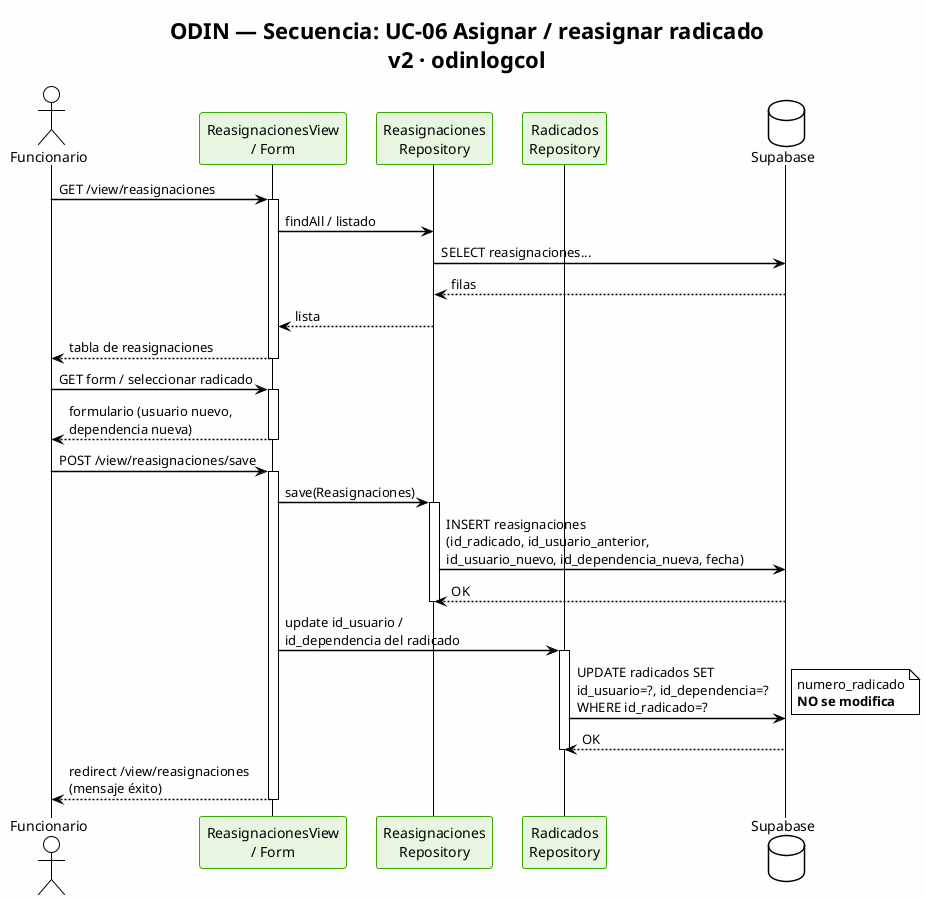

The diagram above was rendered by PlantUML. Its source (embedded in the PNG):
@startuml ODIN_Secuencia_Reasignacion
!theme plain
skinparam backgroundColor #FEFEFE
skinparam defaultFontName Arial
skinparam sequenceArrowThickness 1.5
skinparam participantBorderColor #39A900
skinparam participantBackgroundColor #E8F5E0
title ODIN — Secuencia: UC-06 Asignar / reasignar radicado\nv2 · odinlogcol

actor "Funcionario" as F
participant "ReasignacionesView\n/ Form" as V
participant "Reasignaciones\nRepository" as RR
participant "Radicados\nRepository" as RadR
database "Supabase" as DB

F -> V : GET /view/reasignaciones
activate V
V -> RR : findAll / listado
RR -> DB : SELECT reasignaciones...
DB --> RR : filas
RR --> V : lista
V --> F : tabla de reasignaciones
deactivate V

F -> V : GET form / seleccionar radicado
activate V
V --> F : formulario (usuario nuevo,\ndependencia nueva)
deactivate V

F -> V : POST /view/reasignaciones/save
activate V
V -> RR : save(Reasignaciones)
activate RR
RR -> DB : INSERT reasignaciones\n(id_radicado, id_usuario_anterior,\nid_usuario_nuevo, id_dependencia_nueva, fecha)
DB --> RR : OK
deactivate RR

V -> RadR : update id_usuario /\nid_dependencia del radicado
activate RadR
RadR -> DB : UPDATE radicados SET\nid_usuario=?, id_dependencia=?\nWHERE id_radicado=?
note right
  numero_radicado
  **NO se modifica**
end note
DB --> RadR : OK
deactivate RadR

V --> F : redirect /view/reasignaciones\n(mensaje éxito)
deactivate V

@enduml